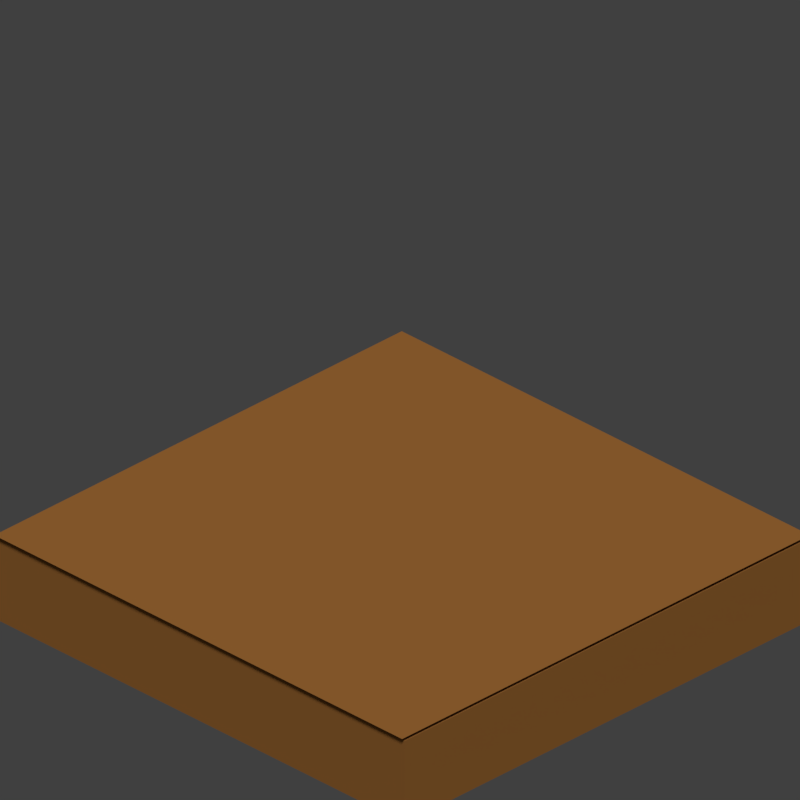 # Source: tile.blend  (saved by Blender 2.79.0; exported with 4.5.12 LTS)
import bpy
from mathutils import Matrix  # noqa: F401  (used for matrix-valued properties, if any)

bpy.ops.wm.read_factory_settings(use_empty=True)
scene = bpy.context.scene
scene.name = 'Scene'

# ---- collections
col_collection_1 = bpy.data.collections.new('Collection 1'); scene.collection.children.link(col_collection_1)

# ---- materials (node trees are filled in below, after node groups)
mat_ground = bpy.data.materials.new('ground')
mat_ground.alpha_threshold = 0.0
mat_ground.use_transparent_shadow = False
mat_ground.diffuse_color = (0.3931, 0.1646, 0.04048, 1.0)
mat_ground.roughness = 0.5
mat_ground.line_color = (0.0, 0.0, 0.0, 1.0)
mat_grass = bpy.data.materials.new('grass')
mat_grass.alpha_threshold = 0.0
mat_grass.use_transparent_shadow = False
mat_grass.diffuse_color = (0.2767, 0.4575, 0.09849, 1.0)
mat_grass.roughness = 0.5

# ---- material node trees

# ---- world
world_world = bpy.data.worlds.new('World'); scene.world = world_world
world_world.color = (0.05088, 0.05088, 0.05088)
world_world.use_sun_shadow = False
world_world.sun_shadow_jitter_overblur = 0.0
world_world.cycles.sampling_method = 'MANUAL'

# ---- cameras
cam_camera = bpy.data.cameras.new('Camera')
cam_camera.type = 'ORTHO'
cam_camera.clip_end = 100.0
cam_camera.lens = 35.0
cam_camera.sensor_width = 32.0
cam_camera.sensor_height = 18.0
cam_camera.ortho_scale = 7.314
cam_camera.dof.focus_distance = 0.0
cam_camera.dof.aperture_fstop = 128.0

# ---- lights
light_lamp = bpy.data.lights.new('Lamp', 'SUN')
light_lamp.transmission_factor = 0.0
light_lamp.cutoff_distance = 30.0
light_lamp.angle = 0.1993
light_lamp.energy = 2.0
light_lamp.shadow_buffer_clip_start = 1.001
light_lamp.shadow_soft_size = 0.1
light_lamp.shadow_cascade_max_distance = 1000.0

# ---- meshes
me_cube = bpy.data.meshes.new('Cube')
me_cube.from_pydata([(1.0, 1.0, -1.0), (1.0, -1.0, -1.0), (-1.0, -1.0, -1.0), (-1.0, 1.0, -1.0), (1.0, 1.0, -0.6628), (1.0, -1.0, -0.6628), (-1.0, -1.0, -0.6628), (-1.0, 1.0, -0.6628)], [], [(0, 1, 2, 3), (4, 7, 6, 5), (0, 4, 5, 1), (1, 5, 6, 2), (2, 6, 7, 3), (4, 0, 3, 7)])
me_cube.materials.append(mat_ground)
me_cube.use_remesh_preserve_volume = False
me_cube.use_remesh_preserve_attributes = False
me_cube.use_mirror_vertex_groups = False
me_cube.update()
me_plane = bpy.data.meshes.new('Plane')
me_plane.from_pydata([(-1.038, -1.038, 0.0), (1.038, -1.038, 0.0), (-1.038, 1.038, 0.0), (1.038, 1.038, 0.0)], [], [(0, 1, 3, 2)])
me_plane.materials.append(mat_ground)
me_plane.materials.append(mat_grass)
me_plane.use_remesh_preserve_volume = False
me_plane.use_remesh_preserve_attributes = False
me_plane.use_mirror_vertex_groups = False
me_plane.update()

# ---- objects
ob_cube = bpy.data.objects.new('Cube', me_cube)
ob_plane = bpy.data.objects.new('Plane', me_plane)
ob_lamp = bpy.data.objects.new('Lamp', light_lamp)
ob_camera = bpy.data.objects.new('Camera', cam_camera)

# ---- transforms, parenting, visibility, modifiers, constraints
ob_cube.location = (0.0, 0.0, 0.0667)
ob_cube.rotation_euler = (0.0, 0.0, 18.85)
ob_cube.scale = (2.634, 2.577, 2.577)
ob_cube.lock_rotations_4d = False
ob_cube.empty_display_type = 'ARROWS'
ob_cube.hide_viewport = True
ob_cube.lineart.crease_threshold = 0.0
ob_plane.parent = ob_cube
ob_plane.matrix_parent_inverse = Matrix(((0.3796, 4.948e-07, 0.0, 0.0), (-5.057e-07, 0.388, 0.0, 0.0), (0.0, 0.0, 0.388, -0.02588), (0.0, 0.0, 0.0, 1.0)))
ob_plane.location = (0.011, 0.01428, -1.597)
ob_plane.scale = (2.54, 2.54, 2.54)
ob_plane.lineart.crease_threshold = 0.0
_m = ob_plane.modifiers.new('ParticleSystem 1', 'PARTICLE_SYSTEM')
ob_lamp.location = (15.64, -15.4, 5.904)
ob_lamp.rotation_euler = (0.6503, 0.05522, 0.725)
ob_lamp.lock_rotations_4d = False
ob_lamp.empty_display_type = 'ARROWS'
ob_lamp.color = (0.0, 0.0, 0.0, 0.0)
ob_lamp.lineart.crease_threshold = 0.0
ob_camera.location = (10.0, -10.0, 8.0)
ob_camera.rotation_euler = (1.047, 0.0, 0.7854)
ob_camera.lock_rotations_4d = False
ob_camera.empty_display_type = 'ARROWS'
ob_camera.color = (0.0, 0.0, 0.0, 0.0)
ob_camera.display_type = 'WIRE'
ob_camera.lineart.crease_threshold = 0.0

# ---- collection membership
col_collection_1.objects.link(ob_cube)
col_collection_1.objects.link(ob_plane)
col_collection_1.objects.link(ob_lamp)
col_collection_1.objects.link(ob_camera)

# ---- scene / render settings (as saved in the file)
scene.camera = ob_camera
scene.frame_start = 1; scene.frame_end = 1; scene.frame_set(1)
scene.render.engine = 'BLENDER_EEVEE_NEXT'
scene.render.resolution_x = 128
scene.render.resolution_y = 128
scene.render.dither_intensity = 0.0
scene.render.film_transparent = True
scene.cycles.use_denoising = False
scene.cycles.samples = 128
scene.cycles.sampling_pattern = 'TABULATED_SOBOL'
scene.cycles.use_adaptive_sampling = False
scene.cycles.use_light_tree = False
scene.cycles.blur_glossy = 0.0
scene.cycles.sample_clamp_indirect = 0.0
scene.view_settings.view_transform = 'Standard'
bpy.context.view_layer.update()
